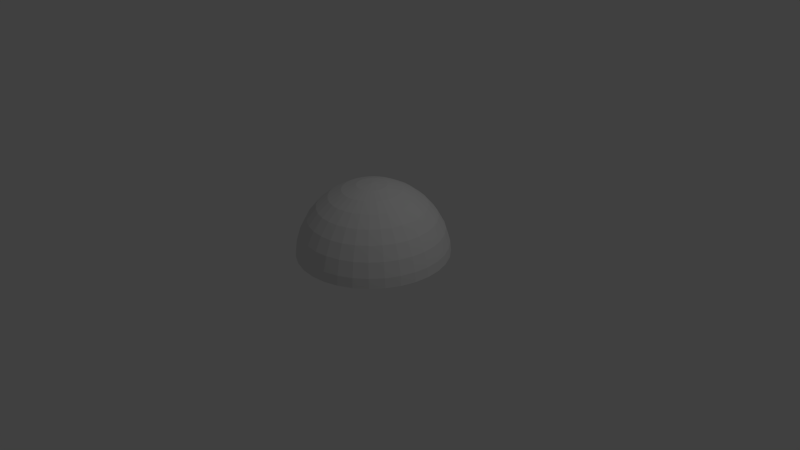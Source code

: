 # Source: ShipPSEmit.blend  (saved by Blender 2.65.0; exported with 4.5.12 LTS)
import bpy
from mathutils import Matrix  # noqa: F401  (used for matrix-valued properties, if any)

bpy.ops.wm.read_factory_settings(use_empty=True)
scene = bpy.context.scene
scene.name = 'Scene'

# ---- collections
col_collection_1 = bpy.data.collections.new('Collection 1'); scene.collection.children.link(col_collection_1)

# ---- world
world_world = bpy.data.worlds.new('World'); scene.world = world_world
world_world.color = (0.05088, 0.05088, 0.05088)
world_world.use_sun_shadow = False
world_world.sun_shadow_jitter_overblur = 0.0
world_world.cycles.sampling_method = 'MANUAL'
world_world.cycles.sample_map_resolution = 256

# ---- cameras
cam_camera = bpy.data.cameras.new('Camera')
cam_camera.clip_end = 100.0
cam_camera.lens = 35.0
cam_camera.sensor_width = 32.0
cam_camera.sensor_height = 18.0
cam_camera.ortho_scale = 7.314
cam_camera.dof.focus_distance = 0.0
cam_camera.dof.aperture_fstop = 128.0

# ---- lights
light_lamp = bpy.data.lights.new('Lamp', 'POINT')
light_lamp.transmission_factor = 0.0
light_lamp.cutoff_distance = 30.0
light_lamp.energy = 100.0
light_lamp.shadow_buffer_clip_start = 1.001
light_lamp.shadow_soft_size = 0.1
light_lamp.shadow_maximum_resolution = 0.006
light_lamp.use_absolute_resolution = True
light_lamp.cycles.use_multiple_importance_sampling = False

# ---- meshes
me_sphere = bpy.data.meshes.new('Sphere')
me_sphere.from_pydata([(-0.9619, 0.1913, 0.1951), (-0.9744, 0.1938, 0.06644), (-0.9935, 0.0, 0.06644), (-0.9808, 0.0, 0.1951), (-0.9744, -0.1938, 0.06644), (-0.9619, -0.1913, 0.1951), (-0.9061, 0.1802, 0.3827), (-0.9239, 0.0, 0.3827), (-0.9061, 0.3753, 0.1951), (-0.9178, 0.3802, 0.06644), (-0.9178, -0.3802, 0.06644), (-0.9061, -0.3753, 0.1951), (-0.9061, -0.1802, 0.3827), (-0.8155, 0.1622, 0.5556), (-0.8315, 0.0, 0.5556), (-0.8536, 0.3536, 0.3827), (-0.8155, 0.5449, 0.1951), (-0.826, 0.5519, 0.06644), (-0.826, -0.5519, 0.06644), (-0.8155, -0.5449, 0.1951), (-0.8536, -0.3536, 0.3827), (-0.8155, -0.1622, 0.5556), (-0.6935, 0.1379, 0.7071), (-0.7071, 0.0, 0.7071), (-0.7682, 0.3182, 0.5556), (-0.7682, 0.5133, 0.3827), (-0.6935, 0.6935, 0.1951), (-0.7025, 0.7025, 0.06644), (-0.7025, -0.7025, 0.06644), (-0.6935, -0.6935, 0.1951), (-0.7682, -0.5133, 0.3827), (-0.7682, -0.3182, 0.5556), (-0.6935, -0.1379, 0.7071), (-0.5556, 0.0, 0.8315), (-0.5449, 0.1084, 0.8315), (-0.6533, 0.2706, 0.7071), (-0.6913, 0.4619, 0.5556), (-0.6533, 0.6533, 0.3827), (-0.5519, 0.826, 0.06644), (-0.5449, 0.8155, 0.1951), (-0.5519, -0.826, 0.06644), (-0.5449, -0.8155, 0.1951), (-0.6533, -0.6533, 0.3827), (-0.6913, -0.4619, 0.5556), (-0.6533, -0.2706, 0.7071), (-0.5449, -0.1084, 0.8315), (-0.3827, 0.0, 0.9239), (-0.3753, 0.07466, 0.9239), (-0.5133, 0.2126, 0.8315), (-0.5879, 0.3928, 0.7071), (-0.5879, 0.5879, 0.5556), (-0.5133, 0.7682, 0.3827), (-0.3802, 0.9178, 0.06644), (-0.3753, 0.9061, 0.1951), (-0.3802, -0.9178, 0.06644), (-0.3753, -0.9061, 0.1951), (-0.5133, -0.7682, 0.3827), (-0.5879, -0.5879, 0.5556), (-0.5879, -0.3928, 0.7071), (-0.5133, -0.2126, 0.8315), (-0.3753, -0.07466, 0.9239), (-0.1951, 0.0, 0.9808), (-0.1913, 0.03806, 0.9808), (-0.3536, 0.1464, 0.9239), (-0.4619, 0.3087, 0.8315), (-0.5, 0.5, 0.7071), (-0.4619, 0.6913, 0.5556), (-0.3536, 0.8536, 0.3827), (-0.1938, 0.9744, 0.06644), (-0.1913, 0.9619, 0.1951), (-0.1938, -0.9744, 0.06644), (-0.1913, -0.9619, 0.1951), (-0.3536, -0.8536, 0.3827), (-0.4619, -0.6913, 0.5556), (-0.5, -0.5, 0.7071), (-0.4619, -0.3087, 0.8315), (-0.3536, -0.1464, 0.9239), (-0.1913, -0.03806, 0.9808), (2.48e-08, -1.247e-07, 1.0), (-0.1802, 0.07466, 0.9808), (-0.3182, 0.2126, 0.9239), (-0.3928, 0.3928, 0.8315), (-0.3928, 0.5879, 0.7071), (-0.3182, 0.7682, 0.5556), (-0.1802, 0.9061, 0.3827), (4.112e-07, 0.9935, 0.06644), (4.298e-07, 0.9808, 0.1951), (1.415e-07, -0.9935, 0.06644), (1.98e-07, -0.9808, 0.1951), (-0.1802, -0.9061, 0.3827), (-0.3182, -0.7682, 0.5556), (-0.3928, -0.5879, 0.7071), (-0.3928, -0.3928, 0.8315), (-0.3182, -0.2126, 0.9239), (-0.1802, -0.07466, 0.9808), (-0.1622, 0.1084, 0.9808), (-0.2706, 0.2706, 0.9239), (-0.3087, 0.4619, 0.8315), (-0.2706, 0.6533, 0.7071), (-0.1622, 0.8155, 0.5556), (3.669e-07, 0.9239, 0.3827), (0.1913, 0.9619, 0.1951), (0.1938, 0.9744, 0.06644), (0.1938, -0.9744, 0.06644), (0.1913, -0.9619, 0.1951), (1.499e-07, -0.9239, 0.3827), (-0.1622, -0.8155, 0.5556), (-0.2706, -0.6533, 0.7071), (-0.3087, -0.4619, 0.8315), (-0.2706, -0.2706, 0.9239), (-0.1622, -0.1084, 0.9808), (-0.1379, 0.1379, 0.9808), (-0.2126, 0.3182, 0.9239), (-0.2126, 0.5133, 0.8315), (-0.1379, 0.6935, 0.7071), (4.155e-07, 0.8315, 0.5556), (0.1802, 0.9061, 0.3827), (0.3753, 0.9061, 0.1951), (0.3802, 0.9178, 0.06644), (0.3802, -0.9178, 0.06644), (0.3753, -0.9061, 0.1951), (0.1802, -0.9061, 0.3827), (1.452e-07, -0.8315, 0.5556), (-0.1379, -0.6935, 0.7071), (-0.2126, -0.5133, 0.8315), (-0.2126, -0.3182, 0.9239), (-0.1379, -0.1379, 0.9808), (-0.1084, 0.1622, 0.9808), (-0.1464, 0.3536, 0.9239), (-0.1084, 0.5449, 0.8315), (3.591e-07, 0.7071, 0.7071), (0.1622, 0.8155, 0.5556), (0.3536, 0.8536, 0.3827), (0.5449, 0.8155, 0.1951), (0.5519, 0.826, 0.06644), (0.5519, -0.826, 0.06644), (0.5449, -0.8155, 0.1951), (0.3536, -0.8536, 0.3827), (0.1622, -0.8155, 0.5556), (1.87e-07, -0.7071, 0.7071), (-0.1084, -0.5449, 0.8315), (-0.1464, -0.3536, 0.9239), (-0.1084, -0.1622, 0.9808), (-0.07466, 0.1802, 0.9808), (-0.07466, 0.3753, 0.9239), (4.075e-07, 0.5556, 0.8315), (0.138, 0.6935, 0.7071), (0.3182, 0.7682, 0.5556), (0.5133, 0.7682, 0.3827), (0.6935, 0.6935, 0.1951), (0.7025, 0.7025, 0.06644), (0.7025, -0.7025, 0.06644), (0.6935, -0.6935, 0.1951), (0.5133, -0.7682, 0.3827), (0.3182, -0.7682, 0.5556), (0.1379, -0.6935, 0.7071), (1.648e-07, -0.5556, 0.8315), (-0.07466, -0.3753, 0.9239), (-0.07466, -0.1802, 0.9808), (-0.03806, 0.1913, 0.9808), (3.711e-07, 0.3827, 0.9239), (0.1084, 0.5449, 0.8315), (0.2706, 0.6533, 0.7071), (0.4619, 0.6913, 0.5556), (0.6533, 0.6533, 0.3827), (0.826, 0.5519, 0.06644), (0.8155, 0.5449, 0.1951), (0.826, -0.5519, 0.06644), (0.8155, -0.5449, 0.1951), (0.6533, -0.6533, 0.3827), (0.4619, -0.6913, 0.5556), (0.2706, -0.6533, 0.7071), (0.1084, -0.5449, 0.8315), (2.131e-07, -0.3827, 0.9239), (-0.03806, -0.1913, 0.9808), (3.344e-07, 0.1951, 0.9808), (0.07466, 0.3753, 0.9239), (0.2126, 0.5133, 0.8315), (0.3928, 0.5879, 0.7071), (0.5879, 0.5879, 0.5556), (0.7682, 0.5133, 0.3827), (0.9178, 0.3802, 0.06644), (0.9061, 0.3753, 0.1951), (0.9178, -0.3802, 0.06644), (0.9061, -0.3753, 0.1951), (0.7682, -0.5133, 0.3827), (0.5879, -0.5879, 0.5556), (0.3928, -0.5879, 0.7071), (0.2126, -0.5133, 0.8315), (0.07466, -0.3753, 0.9239), (2.945e-07, -0.1951, 0.9808), (0.03806, 0.1913, 0.9808), (0.1464, 0.3536, 0.9239), (0.3087, 0.4619, 0.8315), (0.5, 0.5, 0.7071), (0.6913, 0.4619, 0.5556), (0.8536, 0.3536, 0.3827), (0.9744, 0.1938, 0.06644), (0.9619, 0.1913, 0.1951), (0.9744, -0.1938, 0.06644), (0.9619, -0.1913, 0.1951), (0.8536, -0.3536, 0.3827), (0.6913, -0.4619, 0.5556), (0.5, -0.5, 0.7071), (0.3087, -0.4619, 0.8315), (0.1464, -0.3536, 0.9239), (0.03806, -0.1913, 0.9808), (0.07466, 0.1802, 0.9808), (0.2126, 0.3182, 0.9239), (0.3928, 0.3928, 0.8315), (0.5879, 0.3928, 0.7071), (0.7682, 0.3182, 0.5556), (0.9061, 0.1802, 0.3827), (0.9935, -1.245e-07, 0.06644), (0.9808, -1.335e-07, 0.1951), (0.9061, -0.1802, 0.3827), (0.7682, -0.3182, 0.5556), (0.5879, -0.3928, 0.7071), (0.3928, -0.3928, 0.8315), (0.2126, -0.3182, 0.9239), (0.07466, -0.1802, 0.9808), (0.1084, 0.1622, 0.9808), (0.2706, 0.2706, 0.9239), (0.4619, 0.3087, 0.8315), (0.6533, 0.2706, 0.7071), (0.8155, 0.1622, 0.5556), (0.9239, -6.463e-08, 0.3827), (0.8155, -0.1622, 0.5556), (0.6533, -0.2706, 0.7071), (0.4619, -0.3087, 0.8315), (0.2706, -0.2706, 0.9239), (0.1084, -0.1622, 0.9808), (0.138, 0.1379, 0.9808), (0.3182, 0.2126, 0.9239), (0.5133, 0.2126, 0.8315), (0.6935, 0.1379, 0.7071), (0.8315, -1.455e-07, 0.5556), (0.6935, -0.1379, 0.7071), (0.5133, -0.2126, 0.8315), (0.3182, -0.2126, 0.9239), (0.138, -0.1379, 0.9808), (0.1622, 0.1084, 0.9808), (0.3536, 0.1464, 0.9239), (0.5449, 0.1084, 0.8315), (0.7071, -1.037e-07, 0.7071), (0.5449, -0.1084, 0.8315), (0.3536, -0.1464, 0.9239), (0.1622, -0.1084, 0.9808), (0.1802, 0.07466, 0.9808), (0.3753, 0.07466, 0.9239), (0.5556, -1.155e-07, 0.8315), (0.3753, -0.07466, 0.9239), (0.1802, -0.07466, 0.9808), (0.1913, 0.03806, 0.9808), (0.3827, -7.168e-08, 0.9239), (0.1913, -0.03806, 0.9808), (0.1951, -1.811e-08, 0.9808)], [], [(0, 3, 2, 1), (46, 33, 34, 47), (33, 23, 22, 34), (14, 13, 22, 23), (7, 6, 13, 14), (6, 7, 3, 0), (61, 46, 47, 62), (1, 9, 8, 0), (47, 34, 48, 63), (34, 22, 35, 48), (13, 24, 35, 22), (6, 15, 24, 13), (0, 8, 15, 6), (62, 47, 63, 79), (8, 16, 25, 15), (79, 63, 80, 95), (9, 17, 16, 8), (63, 48, 64, 80), (48, 35, 49, 64), (24, 36, 49, 35), (15, 25, 36, 24), (25, 37, 50, 36), (16, 26, 37, 25), (95, 80, 96, 111), (17, 27, 26, 16), (64, 81, 96, 80), (64, 49, 65, 81), (49, 36, 50, 65), (81, 65, 82, 97), (65, 50, 66, 82), (50, 37, 51, 66), (37, 26, 39, 51), (111, 96, 112, 127), (26, 27, 38, 39), (96, 81, 97, 112), (39, 38, 52, 53), (97, 113, 128, 112), (97, 82, 98, 113), (82, 66, 83, 98), (66, 51, 67, 83), (51, 39, 53, 67), (127, 112, 128, 143), (67, 53, 69, 84), (143, 128, 144, 159), (53, 52, 68, 69), (113, 129, 144, 128), (113, 98, 114, 129), (98, 83, 99, 114), (83, 67, 84, 99), (99, 84, 100, 115), (84, 69, 86, 100), (159, 144, 160, 175), (69, 68, 85, 86), (144, 129, 145, 160), (129, 114, 130, 145), (114, 99, 115, 130), (145, 130, 146, 161), (115, 131, 146, 130), (100, 116, 131, 115), (86, 101, 116, 100), (175, 160, 176, 191), (85, 102, 101, 86), (160, 145, 161, 176), (102, 118, 117, 101), (176, 161, 177, 192), (161, 146, 162, 177), (131, 147, 162, 146), (116, 132, 147, 131), (101, 117, 132, 116), (176, 192, 207, 191), (117, 133, 148, 132), (207, 192, 208, 221), (118, 134, 133, 117), (192, 177, 193, 208), (177, 162, 178, 193), (147, 163, 178, 162), (132, 148, 163, 147), (148, 164, 179, 163), (133, 149, 164, 148), (208, 222, 232, 221), (134, 150, 149, 133), (208, 193, 209, 222), (193, 178, 194, 209), (178, 163, 179, 194), (194, 179, 195, 210), (179, 164, 180, 195), (164, 149, 166, 180), (232, 222, 233, 241), (149, 150, 165, 166), (222, 209, 223, 233), (209, 194, 210, 223), (233, 223, 234, 242), (223, 210, 224, 234), (210, 195, 211, 224), (195, 180, 196, 211), (180, 166, 182, 196), (241, 233, 242, 248), (166, 165, 181, 182), (196, 182, 198, 212), (242, 249, 253, 248), (182, 181, 197, 198), (242, 234, 243, 249), (234, 224, 235, 243), (224, 211, 225, 235), (211, 196, 212, 225), (225, 212, 226, 236), (212, 198, 214, 226), (253, 249, 254, 256), (198, 197, 213, 214), (249, 243, 250, 254), (243, 235, 244, 250), (235, 225, 236, 244), (236, 227, 237, 244), (226, 215, 227, 236), (214, 200, 215, 226), (256, 254, 251, 255), (213, 199, 200, 214), (254, 250, 245, 251), (250, 244, 237, 245), (251, 245, 238, 246), (245, 237, 228, 238), (227, 216, 228, 237), (215, 201, 216, 227), (200, 184, 201, 215), (255, 251, 246, 252), (199, 183, 184, 200), (184, 168, 185, 201), (252, 246, 239, 247), (183, 167, 168, 184), (238, 229, 239, 246), (238, 228, 217, 229), (216, 202, 217, 228), (201, 185, 202, 216), (185, 169, 186, 202), (168, 152, 169, 185), (239, 230, 240, 247), (167, 151, 152, 168), (229, 218, 230, 239), (229, 217, 203, 218), (217, 202, 186, 203), (186, 170, 187, 203), (186, 169, 153, 170), (169, 152, 136, 153), (230, 219, 231, 240), (152, 151, 135, 136), (230, 218, 204, 219), (218, 203, 187, 204), (204, 187, 171, 188), (187, 170, 154, 171), (170, 153, 137, 154), (153, 136, 120, 137), (219, 205, 220, 231), (136, 135, 119, 120), (219, 204, 188, 205), (220, 205, 189, 206), (120, 119, 103, 104), (205, 188, 172, 189), (188, 171, 155, 172), (171, 154, 138, 155), (154, 137, 121, 138), (137, 120, 104, 121), (138, 121, 105, 122), (121, 104, 88, 105), (189, 173, 190, 206), (104, 103, 87, 88), (189, 172, 156, 173), (172, 155, 139, 156), (155, 138, 122, 139), (122, 106, 123, 139), (105, 89, 106, 122), (88, 71, 89, 105), (173, 157, 174, 190), (87, 70, 71, 88), (173, 156, 140, 157), (156, 139, 123, 140), (140, 123, 107, 124), (106, 90, 107, 123), (89, 72, 90, 106), (71, 55, 72, 89), (157, 141, 158, 174), (70, 54, 55, 71), (157, 140, 124, 141), (158, 141, 125, 142), (54, 40, 41, 55), (141, 124, 108, 125), (124, 107, 91, 108), (90, 73, 91, 107), (72, 56, 73, 90), (55, 41, 56, 72), (56, 42, 57, 73), (41, 29, 42, 56), (125, 109, 126, 142), (40, 28, 29, 41), (125, 108, 92, 109), (108, 91, 74, 92), (91, 73, 57, 74), (74, 57, 43, 58), (57, 42, 30, 43), (42, 29, 19, 30), (109, 93, 110, 126), (29, 28, 18, 19), (92, 75, 93, 109), (92, 74, 58, 75), (75, 58, 44, 59), (58, 43, 31, 44), (43, 30, 20, 31), (30, 19, 11, 20), (110, 93, 76, 94), (19, 18, 10, 11), (75, 59, 76, 93), (11, 10, 4, 5), (59, 45, 60, 76), (59, 44, 32, 45), (44, 31, 21, 32), (31, 20, 12, 21), (20, 11, 5, 12), (76, 60, 77, 94), (61, 62, 78), (62, 79, 78), (79, 95, 78), (95, 111, 78), (111, 127, 78), (127, 143, 78), (143, 159, 78), (159, 175, 78), (175, 191, 78), (191, 207, 78), (207, 221, 78), (221, 232, 78), (232, 241, 78), (241, 248, 78), (248, 253, 78), (253, 256, 78), (256, 255, 78), (255, 252, 78), (252, 247, 78), (247, 240, 78), (240, 231, 78), (231, 220, 78), (220, 206, 78), (206, 190, 78), (190, 174, 78), (174, 158, 78), (158, 142, 78), (142, 126, 78), (126, 110, 78), (110, 94, 78), (94, 77, 78), (78, 77, 61), (12, 5, 3, 7), (61, 77, 60, 46), (5, 4, 2, 3), (45, 33, 46, 60), (32, 23, 33, 45), (32, 21, 14, 23), (21, 12, 7, 14), (85, 4, 197, 181), (135, 4, 54, 70), (197, 135, 151, 183), (38, 4, 85, 52), (197, 4, 135), (54, 4, 10, 40), (85, 181, 165, 134), (4, 38, 9, 1), (17, 9, 38, 27), (134, 165, 150), (85, 134, 118, 102), (135, 70, 87, 119), (197, 183, 199, 213), (40, 10, 18, 28), (183, 151, 167), (52, 85, 68), (119, 87, 103), (4, 1, 2)])
me_sphere.use_remesh_preserve_volume = False
me_sphere.use_remesh_preserve_attributes = False
me_sphere.use_mirror_vertex_groups = False
me_sphere.update()

# ---- objects
ob_sphere = bpy.data.objects.new('Sphere', me_sphere)
ob_lamp = bpy.data.objects.new('Lamp', light_lamp)
ob_camera = bpy.data.objects.new('Camera', cam_camera)

# ---- transforms, parenting, visibility, modifiers, constraints
ob_sphere.location = (0.0, 0.0, 0.0)
ob_sphere.lineart.crease_threshold = 0.0
ob_lamp.location = (4.076, 1.005, 5.904)
ob_lamp.rotation_euler = (0.6503, 0.05522, 1.866)
ob_lamp.lock_rotations_4d = False
ob_lamp.empty_display_type = 'ARROWS'
ob_lamp.color = (0.0, 0.0, 0.0, 0.0)
ob_lamp.lineart.crease_threshold = 0.0
ob_camera.location = (7.481, -6.508, 5.344)
ob_camera.rotation_euler = (1.109, 0.01082, 0.8149)
ob_camera.lock_rotations_4d = False
ob_camera.empty_display_type = 'ARROWS'
ob_camera.color = (0.0, 0.0, 0.0, 0.0)
ob_camera.display_type = 'WIRE'
ob_camera.lineart.crease_threshold = 0.0

# ---- collection membership
col_collection_1.objects.link(ob_sphere)
col_collection_1.objects.link(ob_lamp)
col_collection_1.objects.link(ob_camera)

# ---- scene / render settings (as saved in the file)
scene.camera = ob_camera
scene.frame_start = 1; scene.frame_end = 250; scene.frame_set(1)
scene.render.engine = 'BLENDER_EEVEE_NEXT'
scene.render.image_settings.color_mode = 'RGB'
scene.render.image_settings.compression = 90
scene.render.resolution_percentage = 50
scene.render.dither_intensity = 0.0
scene.render.bake_margin = 2
scene.render.bake_bias = 0.0
scene.cycles.use_denoising = False
scene.cycles.samples = 10
scene.cycles.sampling_pattern = 'TABULATED_SOBOL'
scene.cycles.light_sampling_threshold = 0.0
scene.cycles.use_adaptive_sampling = False
scene.cycles.use_light_tree = False
scene.cycles.blur_glossy = 0.0
scene.cycles.volume_bounces = 1
scene.cycles.pixel_filter_type = 'GAUSSIAN'
scene.cycles.sample_clamp_indirect = 0.0
scene.view_settings.view_transform = 'Standard'
bpy.context.view_layer.update()

